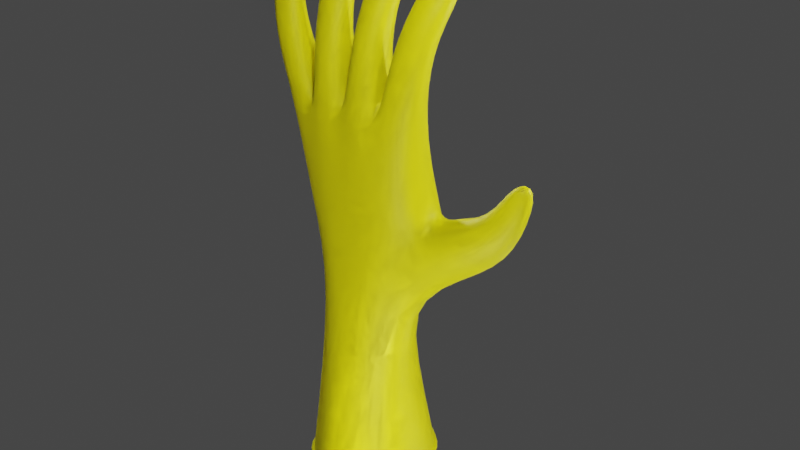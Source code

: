 # Source: GLOVE.blend  (saved by Blender 3.0.42; exported with 4.5.12 LTS)
import bpy
from mathutils import Matrix  # noqa: F401  (used for matrix-valued properties, if any)

bpy.ops.wm.read_factory_settings(use_empty=True)
scene = bpy.context.scene
scene.name = 'Scene'

# ---- collections
col_collection = bpy.data.collections.new('Collection'); scene.collection.children.link(col_collection)

# ---- materials (node trees are filled in below, after node groups)
mat_material_001 = bpy.data.materials.new('Material.001')
mat_material_001.use_transparent_shadow = False

# ---- material node trees
mat_material_001.use_nodes = True; mat_material_001.node_tree.nodes.clear()
_N = mat_material_001.node_tree.nodes; _L = mat_material_001.node_tree.links
n0 = _N.new('ShaderNodeBsdfPrincipled'); n0.name = 'Principled BSDF'; n0.location = (10, 300)
n0.distribution = 'GGX'
n0.subsurface_method = 'RANDOM_WALK_SKIN'
n0.inputs[0].default_value = (0.8, 0.7643, 0.0, 1.0)
n0.inputs[2].default_value = 0.5864
n0.inputs[3].default_value = 1.45
n0.inputs[13].default_value = 0.35
n0.inputs[27].default_value = (0.0, 0.0, 0.0, 1.0)
n0.inputs[28].default_value = 1.0
n1 = _N.new('ShaderNodeOutputMaterial'); n1.name = 'Material Output'; n1.location = (300, 300)
_L.new(n0.outputs[0], n1.inputs[0])
n1.is_active_output = True

# ---- world
world_world = bpy.data.worlds.new('World'); scene.world = world_world
world_world.use_nodes = True; world_world.node_tree.nodes.clear()
_N = world_world.node_tree.nodes; _L = world_world.node_tree.links
n0 = _N.new('ShaderNodeOutputWorld'); n0.name = 'World Output'; n0.location = (300, 300)
n1 = _N.new('ShaderNodeBackground'); n1.name = 'Background'; n1.location = (10, 300)
n1.inputs[0].default_value = (0.05088, 0.05088, 0.05088, 1.0)
_L.new(n1.outputs[0], n0.inputs[0])
n0.is_active_output = True
world_world.color = (0.05088, 0.05088, 0.05088)
world_world.use_sun_shadow = False
world_world.sun_shadow_jitter_overblur = 0.0

# ---- lights
light_point = bpy.data.lights.new('Point', 'POINT')
light_point.transmission_factor = 0.0
light_point.energy = 1000.0
light_point.shadow_soft_size = 0.25
light_point.shadow_maximum_resolution = 0.006
light_point.use_absolute_resolution = True
light_point_001 = bpy.data.lights.new('Point.001', 'POINT')
light_point_001.transmission_factor = 0.0
light_point_001.energy = 1000.0
light_point_001.shadow_soft_size = 0.25
light_point_001.shadow_maximum_resolution = 0.006
light_point_001.use_absolute_resolution = True
light_point_002 = bpy.data.lights.new('Point.002', 'POINT')
light_point_002.transmission_factor = 0.0
light_point_002.energy = 1000.0
light_point_002.shadow_soft_size = 0.25
light_point_002.shadow_maximum_resolution = 0.006
light_point_002.use_absolute_resolution = True
light_point_003 = bpy.data.lights.new('Point.003', 'POINT')
light_point_003.transmission_factor = 0.0
light_point_003.energy = 1000.0
light_point_003.shadow_soft_size = 0.25
light_point_003.shadow_maximum_resolution = 0.006
light_point_003.use_absolute_resolution = True
light_point_004 = bpy.data.lights.new('Point.004', 'POINT')
light_point_004.transmission_factor = 0.0
light_point_004.energy = 1000.0
light_point_004.shadow_soft_size = 0.25
light_point_004.shadow_maximum_resolution = 0.006
light_point_004.use_absolute_resolution = True
light_point_005 = bpy.data.lights.new('Point.005', 'POINT')
light_point_005.transmission_factor = 0.0
light_point_005.energy = 1000.0
light_point_005.shadow_soft_size = 0.25
light_point_005.shadow_maximum_resolution = 0.006
light_point_005.use_absolute_resolution = True
light_point_006 = bpy.data.lights.new('Point.006', 'POINT')
light_point_006.transmission_factor = 0.0
light_point_006.energy = 1000.0
light_point_006.shadow_soft_size = 0.25
light_point_006.shadow_maximum_resolution = 0.006
light_point_006.use_absolute_resolution = True
light_point_007 = bpy.data.lights.new('Point.007', 'POINT')
light_point_007.transmission_factor = 0.0
light_point_007.energy = 1000.0
light_point_007.shadow_soft_size = 0.25
light_point_007.shadow_maximum_resolution = 0.006
light_point_007.use_absolute_resolution = True
light_point_008 = bpy.data.lights.new('Point.008', 'POINT')
light_point_008.transmission_factor = 0.0
light_point_008.energy = 1000.0
light_point_008.shadow_soft_size = 0.25
light_point_008.shadow_maximum_resolution = 0.006
light_point_008.use_absolute_resolution = True
light_point_009 = bpy.data.lights.new('Point.009', 'POINT')
light_point_009.transmission_factor = 0.0
light_point_009.energy = 1000.0
light_point_009.shadow_soft_size = 0.25
light_point_009.shadow_maximum_resolution = 0.006
light_point_009.use_absolute_resolution = True

# ---- meshes
me_cube_003 = bpy.data.meshes.new('Cube.003')
me_cube_003.from_pydata([(-1.74, -1.0, -3.194), (-1.74, -1.0, -2.078), (-1.843, 0.5295, -3.038), (-1.843, 0.5295, -1.736), (1.0, -1.0, -4.515), (1.0, -1.0, -1.767), (1.024, 0.6304, -3.039), (1.024, 0.6304, -1.735), (-1.257, -2.75, -3.327), (-1.257, -2.75, -2.208), (0.2217, -2.75, -3.327), (0.2217, -2.75, -2.208), (1.334, -0.8039, -4.374), (1.484, -0.6251, -1.853), (2.197, -1.81, -4.341), (2.347, -1.631, -2.549), (2.176, -0.6024, -3.771), (2.295, -0.4877, -2.675), (2.903, -0.8788, -3.881), (3.023, -0.7642, -2.785), (2.649, 0.2235, -3.676), (2.719, 0.3082, -2.95), (3.166, 0.3009, -3.869), (3.233, 0.3803, -3.177), (0.292, 0.8328, -3.49), (-0.4058, 0.8633, -3.468), (-1.111, 0.804, -3.462), (-1.111, 0.804, -0.937), (-0.4058, 0.8633, -0.9302), (0.292, 0.8328, -0.9083), (-1.055, -1.0, -3.767), (-0.3699, -1.0, -3.767), (0.3151, -1.0, -3.767), (0.3151, -1.0, -1.523), (-0.3699, -1.0, -1.523), (-1.055, -1.0, -1.523), (-0.887, -2.75, -3.973), (-0.5174, -2.75, -3.973), (-0.1479, -2.75, -3.973), (-0.1479, -2.75, -1.562), (-0.5174, -2.75, -1.562), (-0.887, -2.75, -1.562), (-2.095, 1.824, -2.508), (-2.095, 1.971, -1.197), (-1.503, 2.042, -2.606), (-1.503, 2.188, -1.296), (-2.353, 2.507, -2.537), (-2.353, 2.764, -1.687), (-1.761, 2.696, -2.774), (-1.761, 2.953, -1.925), (-0.5305, 2.064, -2.632), (-1.233, 1.981, -2.594), (-1.233, 2.131, -1.255), (-0.5305, 2.214, -1.291), (-0.6778, 3.066, -3.239), (-1.381, 2.995, -3.149), (-1.381, 3.252, -2.3), (-0.6778, 3.323, -2.39), (0.3374, 2.274, -2.725), (-0.3604, 2.304, -2.74), (-0.3604, 2.453, -1.401), (0.3374, 2.424, -1.389), (0.3988, 3.178, -3.379), (-0.2989, 3.204, -3.412), (-0.2989, 3.461, -2.562), (0.3988, 3.435, -2.53), (1.291, 1.999, -2.6), (1.291, 2.148, -1.265), (0.5589, 2.196, -2.689), (0.5589, 2.345, -1.354), (1.533, 2.788, -2.89), (1.533, 3.045, -2.04), (0.801, 2.96, -3.105), (0.801, 3.217, -2.256), (-1.589, -6.262, -4.069), (-1.589, -6.262, -1.465), (0.8869, -6.262, -4.069), (0.8869, -6.262, -1.465), (-0.9697, -6.262, -4.991), (-0.3508, -6.262, -5.697), (0.2681, -6.262, -4.991), (0.2681, -6.262, -0.5429), (-0.3508, -6.262, 0.1628), (-0.9697, -6.262, -0.5429), (-1.006, -6.422, -0.4106), (-0.3508, -6.422, 0.337), (0.3049, -6.422, -0.4106), (0.3049, -6.422, -5.124), (-0.3508, -6.422, -5.871), (-1.006, -6.422, -5.124), (0.9605, -6.422, -1.388), (0.9605, -6.422, -4.147), (-1.662, -6.422, -1.388), (-1.662, -6.422, -4.147), (-2.358, 2.548, -2.568), (-2.358, 2.868, -1.809), (-1.766, 2.717, -2.862), (-1.766, 3.037, -2.104), (-2.501, 3.38, -3.209), (-2.494, 3.59, -2.596), (-2.158, 3.465, -3.469), (-2.15, 3.675, -2.856), (-0.6831, 3.047, -3.438), (-1.386, 2.983, -3.327), (-1.386, 3.303, -2.568), (-0.6831, 3.367, -2.679), (-0.9498, 3.789, -4.424), (-1.344, 3.751, -4.323), (-1.344, 3.967, -3.696), (-0.9498, 4.005, -3.796), (0.3935, 3.146, -3.611), (-0.3042, 3.169, -3.652), (-0.3042, 3.489, -2.893), (0.3935, 3.466, -2.853), (0.3058, 3.872, -4.715), (-0.1161, 3.888, -4.756), (-0.1161, 4.129, -4.053), (0.3058, 4.114, -4.012), (1.528, 2.799, -3.005), (1.528, 3.119, -2.247), (0.7958, 2.952, -3.272), (0.7958, 3.272, -2.514), (1.565, 3.554, -3.803), (1.565, 3.77, -3.174), (1.196, 3.646, -4.044), (1.196, 3.861, -3.416), (-1.565, -6.33, -4.045), (-1.565, -6.33, -1.49), (0.8638, -6.33, -4.045), (0.8638, -6.33, -1.49), (-0.9581, -6.33, -4.95), (-0.3508, -6.33, -5.642), (0.2565, -6.33, -4.95), (0.2565, -6.33, -0.5845), (-0.3508, -6.33, 0.108), (-0.9581, -6.33, -0.5845), (-1.589, -6.42, -4.069), (-1.589, -6.42, -1.465), (0.8869, -6.42, -4.069), (0.8869, -6.42, -1.465), (-0.9697, -6.42, -4.991), (-0.3508, -6.42, -5.697), (0.2681, -6.42, -4.991), (0.2681, -6.42, -0.5429), (-0.3508, -6.42, 0.1628), (-0.9697, -6.42, -0.5429), (0.8869, -6.296, -1.465), (-1.589, -6.296, -4.069), (-1.589, -6.296, -1.465), (-0.9697, -6.296, -0.5429), (0.2681, -6.296, -4.991), (0.8869, -6.296, -4.069), (-0.9697, -6.296, -4.991), (-0.3508, -6.296, -5.697), (0.2681, -6.296, -0.5429), (-0.3508, -6.296, 0.1628), (0.9605, -6.374, -1.388), (0.3049, -6.374, -0.4106), (-1.662, -6.374, -4.147), (-1.662, -6.374, -1.388), (-0.3508, -6.374, 0.337), (-1.006, -6.374, -0.4106), (0.3049, -6.374, -5.124), (0.9605, -6.374, -4.147), (-1.006, -6.374, -5.124), (-0.3508, -6.374, -5.871)], [], [(0, 1, 3, 2), (29, 7, 67, 69), (6, 7, 5, 4), (35, 1, 9, 41), (24, 6, 4, 32), (27, 3, 1, 35), (37, 38, 80, 79), (5, 11, 15, 13), (1, 0, 8, 9), (32, 4, 10, 38), (13, 15, 19, 17), (11, 10, 14, 15), (4, 5, 13, 12), (10, 4, 12, 14), (16, 17, 21, 20), (12, 13, 17, 16), (14, 12, 16, 18), (15, 14, 18, 19), (20, 21, 23, 22), (18, 16, 20, 22), (19, 18, 22, 23), (17, 19, 23, 21), (0, 30, 36, 8), (30, 31, 37, 36), (31, 32, 38, 37), (40, 41, 83, 82), (10, 11, 77, 76), (36, 37, 79, 78), (7, 29, 33, 5), (29, 28, 34, 33), (28, 27, 35, 34), (2, 26, 30, 0), (26, 25, 31, 30), (25, 24, 32, 31), (5, 33, 39, 11), (33, 34, 40, 39), (34, 35, 41, 40), (27, 26, 44, 45), (27, 28, 53, 52), (29, 24, 58, 61), (45, 44, 48, 49), (2, 3, 43, 42), (3, 27, 45, 43), (26, 2, 42, 44), (44, 42, 46, 48), (43, 45, 49, 47), (42, 43, 47, 46), (47, 49, 97, 95), (53, 50, 54, 57), (25, 26, 51, 50), (26, 27, 52, 51), (28, 25, 50, 53), (54, 55, 103, 102), (52, 53, 57, 56), (51, 52, 56, 55), (50, 51, 55, 54), (48, 46, 94, 96), (72, 73, 121, 120), (46, 47, 95, 94), (70, 72, 120, 118), (61, 58, 62, 65), (28, 29, 61, 60), (24, 25, 59, 58), (25, 28, 60, 59), (65, 62, 110, 113), (60, 61, 65, 64), (59, 60, 64, 63), (58, 59, 63, 62), (71, 70, 118, 119), (63, 64, 112, 111), (73, 71, 119, 121), (57, 54, 102, 105), (68, 69, 73, 72), (7, 6, 66, 67), (24, 29, 69, 68), (6, 24, 68, 66), (64, 65, 113, 112), (67, 66, 70, 71), (66, 68, 72, 70), (69, 67, 71, 73), (55, 56, 104, 103), (62, 63, 111, 110), (49, 48, 96, 97), (56, 57, 105, 104), (89, 88, 141, 140), (87, 91, 138, 142), (85, 84, 145, 144), (88, 87, 142, 141), (38, 10, 76, 80), (11, 39, 81, 77), (41, 9, 75, 83), (8, 36, 78, 74), (9, 8, 74, 75), (39, 40, 82, 81), (151, 146, 129, 128), (147, 152, 130, 126), (146, 154, 133, 129), (148, 147, 126, 127), (149, 148, 127, 135), (153, 150, 132, 131), (155, 149, 135, 134), (150, 151, 128, 132), (152, 153, 131, 130), (154, 155, 134, 133), (95, 97, 101, 99), (98, 99, 101, 100), (94, 95, 99, 98), (97, 96, 100, 101), (96, 94, 98, 100), (103, 104, 108, 107), (107, 108, 109, 106), (102, 103, 107, 106), (105, 102, 106, 109), (104, 105, 109, 108), (111, 112, 116, 115), (115, 116, 117, 114), (110, 111, 115, 114), (113, 110, 114, 117), (112, 113, 117, 116), (118, 120, 124, 122), (124, 125, 123, 122), (121, 119, 123, 125), (120, 121, 125, 124), (119, 118, 122, 123), (157, 160, 85, 86), (163, 156, 90, 91), (158, 164, 89, 93), (156, 157, 86, 90), (159, 158, 93, 92), (161, 159, 92, 84), (165, 162, 87, 88), (160, 161, 84, 85), (162, 163, 91, 87), (164, 165, 88, 89), (140, 145, 137, 136), (138, 139, 143, 142), (142, 143, 144, 141), (141, 144, 145, 140), (84, 92, 137, 145), (92, 93, 136, 137), (90, 86, 143, 139), (93, 89, 140, 136), (91, 90, 139, 138), (86, 85, 144, 143), (81, 82, 155, 154), (78, 79, 153, 152), (80, 76, 151, 150), (82, 83, 149, 155), (79, 80, 150, 153), (83, 75, 148, 149), (75, 74, 147, 148), (77, 81, 154, 146), (74, 78, 152, 147), (76, 77, 146, 151), (130, 131, 165, 164), (132, 128, 163, 162), (134, 135, 161, 160), (131, 132, 162, 165), (135, 127, 159, 161), (127, 126, 158, 159), (129, 133, 157, 156), (126, 130, 164, 158), (128, 129, 156, 163), (133, 134, 160, 157)])
me_cube_003.polygons.foreach_set('use_smooth', [True] * 164)
_uv = me_cube_003.uv_layers.new(name='UVMap')
_uv.uv.foreach_set('vector', [0.375, 0.0, 0.625, 0.0, 0.625, 0.25, 0.375, 0.25, 0.6875, 0.5, 0.625, 0.5, 0.625, 0.5, 0.6875, 0.5, 0.375, 0.5, 0.625, 0.5, 0.625, 0.75, 0.375, 0.75, 0.8125, 0.75, 0.875, 0.75, 0.875, 0.75, 0.8125, 0.75, 0.3125, 0.5, 0.375, 0.5, 0.375, 0.75, 0.3125, 0.75, 0.8125, 0.5, 0.875, 0.5, 0.875, 0.75, 0.8125, 0.75, 0.25, 0.75, 0.3125, 0.75, 0.3125, 0.75, 0.25, 0.75, 0.625, 0.75, 0.625, 0.75, 0.625, 0.75, 0.625, 0.75, 0.625, 0.0, 0.375, 0.0, 0.375, 0.0, 0.625, 0.0, 0.3125, 0.75, 0.375, 0.75, 0.375, 0.75, 0.3125, 0.75, 0.625, 0.75, 0.625, 0.75, 0.625, 0.75, 0.625, 0.75, 0.625, 0.75, 0.375, 0.75, 0.375, 0.75, 0.625, 0.75, 0.375, 0.75, 0.625, 0.75, 0.625, 0.75, 0.375, 0.75, 0.375, 0.75, 0.375, 0.75, 0.375, 0.75, 0.375, 0.75, 0.375, 0.75, 0.625, 0.75, 0.625, 0.75, 0.375, 0.75, 0.375, 0.75, 0.625, 0.75, 0.625, 0.75, 0.375, 0.75, 0.375, 0.75, 0.375, 0.75, 0.375, 0.75, 0.375, 0.75, 0.625, 0.75, 0.375, 0.75, 0.375, 0.75, 0.625, 0.75, 0.375, 0.75, 0.625, 0.75, 0.625, 0.75, 0.375, 0.75, 0.375, 0.75, 0.375, 0.75, 0.375, 0.75, 0.375, 0.75, 0.625, 0.75, 0.375, 0.75, 0.375, 0.75, 0.625, 0.75, 0.625, 0.75, 0.625, 0.75, 0.625, 0.75, 0.625, 0.75, 0.125, 0.75, 0.1875, 0.75, 0.1875, 0.75, 0.125, 0.75, 0.1875, 0.75, 0.25, 0.75, 0.25, 0.75, 0.1875, 0.75, 0.25, 0.75, 0.3125, 0.75, 0.3125, 0.75, 0.25, 0.75, 0.75, 0.75, 0.8125, 0.75, 0.8125, 0.75, 0.75, 0.75, 0.375, 0.75, 0.625, 0.75, 0.625, 0.75, 0.375, 0.75, 0.1875, 0.75, 0.25, 0.75, 0.25, 0.75, 0.1875, 0.75, 0.625, 0.5, 0.6875, 0.5, 0.6875, 0.75, 0.625, 0.75, 0.6875, 0.5, 0.75, 0.5, 0.75, 0.75, 0.6875, 0.75, 0.75, 0.5, 0.8125, 0.5, 0.8125, 0.75, 0.75, 0.75, 0.125, 0.5, 0.1875, 0.5, 0.1875, 0.75, 0.125, 0.75, 0.1875, 0.5, 0.25, 0.5, 0.25, 0.75, 0.1875, 0.75, 0.25, 0.5, 0.3125, 0.5, 0.3125, 0.75, 0.25, 0.75, 0.625, 0.75, 0.6875, 0.75, 0.6875, 0.75, 0.625, 0.75, 0.6875, 0.75, 0.75, 0.75, 0.75, 0.75, 0.6875, 0.75, 0.75, 0.75, 0.8125, 0.75, 0.8125, 0.75, 0.75, 0.75, 0.625, 0.3125, 0.375, 0.3125, 0.375, 0.3125, 0.625, 0.3125, 0.8125, 0.5, 0.75, 0.5, 0.75, 0.5, 0.8125, 0.5, 0.625, 0.4375, 0.375, 0.4375, 0.375, 0.4375, 0.625, 0.4375, 0.625, 0.3125, 0.375, 0.3125, 0.375, 0.3125, 0.625, 0.3125, 0.375, 0.25, 0.625, 0.25, 0.625, 0.25, 0.375, 0.25, 0.875, 0.5, 0.8125, 0.5, 0.8125, 0.5, 0.875, 0.5, 0.1875, 0.5, 0.125, 0.5, 0.125, 0.5, 0.1875, 0.5, 0.1875, 0.5, 0.125, 0.5, 0.125, 0.5, 0.1875, 0.5, 0.875, 0.5, 0.8125, 0.5, 0.8125, 0.5, 0.875, 0.5, 0.375, 0.25, 0.625, 0.25, 0.625, 0.25, 0.375, 0.25, 0.875, 0.5, 0.8125, 0.5, 0.8125, 0.5, 0.875, 0.5, 0.625, 0.375, 0.375, 0.375, 0.375, 0.375, 0.625, 0.375, 0.25, 0.5, 0.1875, 0.5, 0.1875, 0.5, 0.25, 0.5, 0.375, 0.3125, 0.625, 0.3125, 0.625, 0.3125, 0.375, 0.3125, 0.625, 0.375, 0.375, 0.375, 0.375, 0.375, 0.625, 0.375, 0.25, 0.5, 0.1875, 0.5, 0.1875, 0.5, 0.25, 0.5, 0.8125, 0.5, 0.75, 0.5, 0.75, 0.5, 0.8125, 0.5, 0.375, 0.3125, 0.625, 0.3125, 0.625, 0.3125, 0.375, 0.3125, 0.25, 0.5, 0.1875, 0.5, 0.1875, 0.5, 0.25, 0.5, 0.1875, 0.5, 0.125, 0.5, 0.125, 0.5, 0.1875, 0.5, 0.375, 0.4375, 0.625, 0.4375, 0.625, 0.4375, 0.375, 0.4375, 0.375, 0.25, 0.625, 0.25, 0.625, 0.25, 0.375, 0.25, 0.375, 0.5, 0.3125, 0.5, 0.3125, 0.5, 0.375, 0.5, 0.625, 0.4375, 0.375, 0.4375, 0.375, 0.4375, 0.625, 0.4375, 0.75, 0.5, 0.6875, 0.5, 0.6875, 0.5, 0.75, 0.5, 0.3125, 0.5, 0.25, 0.5, 0.25, 0.5, 0.3125, 0.5, 0.375, 0.375, 0.625, 0.375, 0.625, 0.375, 0.375, 0.375, 0.625, 0.4375, 0.375, 0.4375, 0.375, 0.4375, 0.625, 0.4375, 0.75, 0.5, 0.6875, 0.5, 0.6875, 0.5, 0.75, 0.5, 0.375, 0.375, 0.625, 0.375, 0.625, 0.375, 0.375, 0.375, 0.3125, 0.5, 0.25, 0.5, 0.25, 0.5, 0.3125, 0.5, 0.625, 0.5, 0.375, 0.5, 0.375, 0.5, 0.625, 0.5, 0.375, 0.375, 0.625, 0.375, 0.625, 0.375, 0.375, 0.375, 0.6875, 0.5, 0.625, 0.5, 0.625, 0.5, 0.6875, 0.5, 0.625, 0.375, 0.375, 0.375, 0.375, 0.375, 0.625, 0.375, 0.375, 0.4375, 0.625, 0.4375, 0.625, 0.4375, 0.375, 0.4375, 0.625, 0.5, 0.375, 0.5, 0.375, 0.5, 0.625, 0.5, 0.375, 0.4375, 0.625, 0.4375, 0.625, 0.4375, 0.375, 0.4375, 0.375, 0.5, 0.3125, 0.5, 0.3125, 0.5, 0.375, 0.5, 0.75, 0.5, 0.6875, 0.5, 0.6875, 0.5, 0.75, 0.5, 0.625, 0.5, 0.375, 0.5, 0.375, 0.5, 0.625, 0.5, 0.375, 0.5, 0.3125, 0.5, 0.3125, 0.5, 0.375, 0.5, 0.6875, 0.5, 0.625, 0.5, 0.625, 0.5, 0.6875, 0.5, 0.375, 0.3125, 0.625, 0.3125, 0.625, 0.3125, 0.375, 0.3125, 0.3125, 0.5, 0.25, 0.5, 0.25, 0.5, 0.3125, 0.5, 0.625, 0.3125, 0.375, 0.3125, 0.375, 0.3125, 0.625, 0.3125, 0.8125, 0.5, 0.75, 0.5, 0.75, 0.5, 0.8125, 0.5, 0.1875, 0.75, 0.25, 0.75, 0.25, 0.75, 0.1875, 0.75, 0.3125, 0.75, 0.375, 0.75, 0.375, 0.75, 0.3125, 0.75, 0.75, 0.75, 0.8125, 0.75, 0.8125, 0.75, 0.75, 0.75, 0.25, 0.75, 0.3125, 0.75, 0.3125, 0.75, 0.25, 0.75, 0.3125, 0.75, 0.375, 0.75, 0.375, 0.75, 0.3125, 0.75, 0.625, 0.75, 0.6875, 0.75, 0.6875, 0.75, 0.625, 0.75, 0.8125, 0.75, 0.875, 0.75, 0.875, 0.75, 0.8125, 0.75, 0.125, 0.75, 0.1875, 0.75, 0.1875, 0.75, 0.125, 0.75, 0.625, 0.0, 0.375, 0.0, 0.375, 0.0, 0.625, 0.0, 0.6875, 0.75, 0.75, 0.75, 0.75, 0.75, 0.6875, 0.75, 0.375, 0.75, 0.625, 0.75, 0.625, 0.75, 0.375, 0.75, 0.125, 0.75, 0.1875, 0.75, 0.1875, 0.75, 0.125, 0.75, 0.625, 0.75, 0.6875, 0.75, 0.6875, 0.75, 0.625, 0.75, 0.625, 0.0, 0.375, 0.0, 0.375, 0.0, 0.625, 0.0, 0.8125, 0.75, 0.875, 0.75, 0.875, 0.75, 0.8125, 0.75, 0.25, 0.75, 0.3125, 0.75, 0.3125, 0.75, 0.25, 0.75, 0.75, 0.75, 0.8125, 0.75, 0.8125, 0.75, 0.75, 0.75, 0.3125, 0.75, 0.375, 0.75, 0.375, 0.75, 0.3125, 0.75, 0.1875, 0.75, 0.25, 0.75, 0.25, 0.75, 0.1875, 0.75, 0.6875, 0.75, 0.75, 0.75, 0.75, 0.75, 0.6875, 0.75, 0.875, 0.5, 0.8125, 0.5, 0.8125, 0.5, 0.875, 0.5, 0.375, 0.25, 0.625, 0.25, 0.625, 0.3125, 0.375, 0.3125, 0.375, 0.25, 0.625, 0.25, 0.625, 0.25, 0.375, 0.25, 0.625, 0.3125, 0.375, 0.3125, 0.375, 0.3125, 0.625, 0.3125, 0.1875, 0.5, 0.125, 0.5, 0.125, 0.5, 0.1875, 0.5, 0.375, 0.3125, 0.625, 0.3125, 0.625, 0.3125, 0.375, 0.3125, 0.375, 0.3125, 0.625, 0.3125, 0.625, 0.375, 0.375, 0.375, 0.25, 0.5, 0.1875, 0.5, 0.1875, 0.5, 0.25, 0.5, 0.625, 0.375, 0.375, 0.375, 0.375, 0.375, 0.625, 0.375, 0.8125, 0.5, 0.75, 0.5, 0.75, 0.5, 0.8125, 0.5, 0.375, 0.375, 0.625, 0.375, 0.625, 0.375, 0.375, 0.375, 0.375, 0.375, 0.625, 0.375, 0.625, 0.4375, 0.375, 0.4375, 0.3125, 0.5, 0.25, 0.5, 0.25, 0.5, 0.3125, 0.5, 0.625, 0.4375, 0.375, 0.4375, 0.375, 0.4375, 0.625, 0.4375, 0.75, 0.5, 0.6875, 0.5, 0.6875, 0.5, 0.75, 0.5, 0.375, 0.5, 0.3125, 0.5, 0.3125, 0.5, 0.375, 0.5, 0.375, 0.4375, 0.625, 0.4375, 0.625, 0.5, 0.375, 0.5, 0.6875, 0.5, 0.625, 0.5, 0.625, 0.5, 0.6875, 0.5, 0.375, 0.4375, 0.625, 0.4375, 0.625, 0.4375, 0.375, 0.4375, 0.625, 0.5, 0.375, 0.5, 0.375, 0.5, 0.625, 0.5, 0.6875, 0.75, 0.75, 0.75, 0.75, 0.75, 0.6875, 0.75, 0.375, 0.75, 0.625, 0.75, 0.625, 0.75, 0.375, 0.75, 0.125, 0.75, 0.1875, 0.75, 0.1875, 0.75, 0.125, 0.75, 0.625, 0.75, 0.6875, 0.75, 0.6875, 0.75, 0.625, 0.75, 0.625, 0.0, 0.375, 0.0, 0.375, 0.0, 0.625, 0.0, 0.8125, 0.75, 0.875, 0.75, 0.875, 0.75, 0.8125, 0.75, 0.25, 0.75, 0.3125, 0.75, 0.3125, 0.75, 0.25, 0.75, 0.75, 0.75, 0.8125, 0.75, 0.8125, 0.75, 0.75, 0.75, 0.3125, 0.75, 0.375, 0.75, 0.375, 0.75, 0.3125, 0.75, 0.1875, 0.75, 0.25, 0.75, 0.25, 0.75, 0.1875, 0.75, 0.375, 0.9375, 0.625, 0.9375, 0.625, 1.0, 0.375, 1.0, 0.375, 0.75, 0.625, 0.75, 0.625, 0.8125, 0.375, 0.8125, 0.375, 0.8125, 0.625, 0.8125, 0.625, 0.875, 0.375, 0.875, 0.375, 0.875, 0.625, 0.875, 0.625, 0.9375, 0.375, 0.9375, 0.8125, 0.75, 0.875, 0.75, 0.875, 0.75, 0.8125, 0.75, 0.625, 0.0, 0.375, 0.0, 0.375, 0.0, 0.625, 0.0, 0.625, 0.75, 0.6875, 0.75, 0.6875, 0.75, 0.625, 0.75, 0.125, 0.75, 0.1875, 0.75, 0.1875, 0.75, 0.125, 0.75, 0.375, 0.75, 0.625, 0.75, 0.625, 0.75, 0.375, 0.75, 0.6875, 0.75, 0.75, 0.75, 0.75, 0.75, 0.6875, 0.75, 0.6875, 0.75, 0.75, 0.75, 0.75, 0.75, 0.6875, 0.75, 0.1875, 0.75, 0.25, 0.75, 0.25, 0.75, 0.1875, 0.75, 0.3125, 0.75, 0.375, 0.75, 0.375, 0.75, 0.3125, 0.75, 0.75, 0.75, 0.8125, 0.75, 0.8125, 0.75, 0.75, 0.75, 0.25, 0.75, 0.3125, 0.75, 0.3125, 0.75, 0.25, 0.75, 0.8125, 0.75, 0.875, 0.75, 0.875, 0.75, 0.8125, 0.75, 0.625, 0.0, 0.375, 0.0, 0.375, 0.0, 0.625, 0.0, 0.625, 0.75, 0.6875, 0.75, 0.6875, 0.75, 0.625, 0.75, 0.125, 0.75, 0.1875, 0.75, 0.1875, 0.75, 0.125, 0.75, 0.375, 0.75, 0.625, 0.75, 0.625, 0.75, 0.375, 0.75, 0.1875, 0.75, 0.25, 0.75, 0.25, 0.75, 0.1875, 0.75, 0.3125, 0.75, 0.375, 0.75, 0.375, 0.75, 0.3125, 0.75, 0.75, 0.75, 0.8125, 0.75, 0.8125, 0.75, 0.75, 0.75, 0.25, 0.75, 0.3125, 0.75, 0.3125, 0.75, 0.25, 0.75, 0.8125, 0.75, 0.875, 0.75, 0.875, 0.75, 0.8125, 0.75, 0.625, 0.0, 0.375, 0.0, 0.375, 0.0, 0.625, 0.0, 0.625, 0.75, 0.6875, 0.75, 0.6875, 0.75, 0.625, 0.75, 0.125, 0.75, 0.1875, 0.75, 0.1875, 0.75, 0.125, 0.75, 0.375, 0.75, 0.625, 0.75, 0.625, 0.75, 0.375, 0.75, 0.6875, 0.75, 0.75, 0.75, 0.75, 0.75, 0.6875, 0.75])
me_cube_003.materials.append(mat_material_001)
me_cube_003.use_remesh_fix_poles = True
me_cube_003.use_remesh_preserve_attributes = False
me_cube_003.update()
me_cube_004 = bpy.data.meshes.new('Cube.004')
me_cube_004.from_pydata([(-1.74, -1.0, -3.194), (-1.74, -1.0, -2.078), (-1.843, 0.5295, -3.038), (-1.843, 0.5295, -1.736), (1.0, -1.0, -4.515), (1.0, -1.0, -1.767), (1.024, 0.6304, -3.039), (1.024, 0.6304, -1.735), (-1.257, -2.75, -3.327), (-1.257, -2.75, -2.208), (0.2217, -2.75, -3.327), (0.2217, -2.75, -2.208), (1.334, -0.8039, -4.374), (1.484, -0.6251, -1.853), (2.197, -1.81, -4.341), (2.347, -1.631, -2.549), (2.176, -0.6024, -3.771), (2.295, -0.4877, -2.675), (2.903, -0.8788, -3.881), (3.023, -0.7642, -2.785), (2.649, 0.2235, -3.676), (2.719, 0.3082, -2.95), (3.166, 0.3009, -3.869), (3.233, 0.3803, -3.177), (0.292, 0.8328, -3.49), (-0.4058, 0.8633, -3.468), (-1.111, 0.804, -3.462), (-1.111, 0.804, -0.937), (-0.4058, 0.8633, -0.9302), (0.292, 0.8328, -0.9083), (-1.055, -1.0, -3.767), (-0.3699, -1.0, -3.767), (0.3151, -1.0, -3.767), (0.3151, -1.0, -1.523), (-0.3699, -1.0, -1.523), (-1.055, -1.0, -1.523), (-0.887, -2.75, -3.973), (-0.5174, -2.75, -3.973), (-0.1479, -2.75, -3.973), (-0.1479, -2.75, -1.562), (-0.5174, -2.75, -1.562), (-0.887, -2.75, -1.562), (-2.095, 1.824, -2.508), (-2.095, 1.971, -1.197), (-1.503, 2.042, -2.606), (-1.503, 2.188, -1.296), (-2.353, 2.507, -2.537), (-2.353, 2.764, -1.687), (-1.761, 2.696, -2.774), (-1.761, 2.953, -1.925), (-0.5305, 2.064, -2.632), (-1.233, 1.981, -2.594), (-1.233, 2.131, -1.255), (-0.5305, 2.214, -1.291), (-0.6778, 3.066, -3.239), (-1.381, 2.995, -3.149), (-1.381, 3.252, -2.3), (-0.6778, 3.323, -2.39), (0.3374, 2.274, -2.725), (-0.3604, 2.304, -2.74), (-0.3604, 2.453, -1.401), (0.3374, 2.424, -1.389), (0.3988, 3.178, -3.379), (-0.2989, 3.204, -3.412), (-0.2989, 3.461, -2.562), (0.3988, 3.435, -2.53), (1.291, 1.999, -2.6), (1.291, 2.148, -1.265), (0.5589, 2.196, -2.689), (0.5589, 2.345, -1.354), (1.533, 2.788, -2.89), (1.533, 3.045, -2.04), (0.801, 2.96, -3.105), (0.801, 3.217, -2.256), (-1.589, -6.262, -4.069), (-1.589, -6.262, -1.465), (0.8869, -6.262, -4.069), (0.8869, -6.262, -1.465), (-0.9697, -6.262, -4.991), (-0.3508, -6.262, -5.697), (0.2681, -6.262, -4.991), (0.2681, -6.262, -0.5429), (-0.3508, -6.262, 0.1628), (-0.9697, -6.262, -0.5429), (-1.006, -6.422, -0.4106), (-0.3508, -6.422, 0.337), (0.3049, -6.422, -0.4106), (0.3049, -6.422, -5.124), (-0.3508, -6.422, -5.871), (-1.006, -6.422, -5.124), (0.9605, -6.422, -1.388), (0.9605, -6.422, -4.147), (-1.662, -6.422, -1.388), (-1.662, -6.422, -4.147), (-2.358, 2.548, -2.568), (-2.358, 2.868, -1.809), (-1.766, 2.717, -2.862), (-1.766, 3.037, -2.104), (-2.501, 3.38, -3.209), (-2.494, 3.59, -2.596), (-2.158, 3.465, -3.469), (-2.15, 3.675, -2.856), (-0.6831, 3.047, -3.438), (-1.386, 2.983, -3.327), (-1.386, 3.303, -2.568), (-0.6831, 3.367, -2.679), (-0.9498, 3.789, -4.424), (-1.344, 3.751, -4.323), (-1.344, 3.967, -3.696), (-0.9498, 4.005, -3.796), (0.3935, 3.146, -3.611), (-0.3042, 3.169, -3.652), (-0.3042, 3.489, -2.893), (0.3935, 3.466, -2.853), (0.3058, 3.872, -4.715), (-0.1161, 3.888, -4.756), (-0.1161, 4.129, -4.053), (0.3058, 4.114, -4.012), (1.528, 2.799, -3.005), (1.528, 3.119, -2.247), (0.7958, 2.952, -3.272), (0.7958, 3.272, -2.514), (1.565, 3.554, -3.803), (1.565, 3.77, -3.174), (1.196, 3.646, -4.044), (1.196, 3.861, -3.416), (-1.565, -6.33, -4.045), (-1.565, -6.33, -1.49), (0.8638, -6.33, -4.045), (0.8638, -6.33, -1.49), (-0.9581, -6.33, -4.95), (-0.3508, -6.33, -5.642), (0.2565, -6.33, -4.95), (0.2565, -6.33, -0.5845), (-0.3508, -6.33, 0.108), (-0.9581, -6.33, -0.5845), (-1.589, -6.42, -4.069), (-1.589, -6.42, -1.465), (0.8869, -6.42, -4.069), (0.8869, -6.42, -1.465), (-0.9697, -6.42, -4.991), (-0.3508, -6.42, -5.697), (0.2681, -6.42, -4.991), (0.2681, -6.42, -0.5429), (-0.3508, -6.42, 0.1628), (-0.9697, -6.42, -0.5429), (0.8869, -6.296, -1.465), (-1.589, -6.296, -4.069), (-1.589, -6.296, -1.465), (-0.9697, -6.296, -0.5429), (0.2681, -6.296, -4.991), (0.8869, -6.296, -4.069), (-0.9697, -6.296, -4.991), (-0.3508, -6.296, -5.697), (0.2681, -6.296, -0.5429), (-0.3508, -6.296, 0.1628), (0.9605, -6.374, -1.388), (0.3049, -6.374, -0.4106), (-1.662, -6.374, -4.147), (-1.662, -6.374, -1.388), (-0.3508, -6.374, 0.337), (-1.006, -6.374, -0.4106), (0.3049, -6.374, -5.124), (0.9605, -6.374, -4.147), (-1.006, -6.374, -5.124), (-0.3508, -6.374, -5.871)], [], [(0, 1, 3, 2), (29, 7, 67, 69), (6, 7, 5, 4), (35, 1, 9, 41), (24, 6, 4, 32), (27, 3, 1, 35), (37, 38, 80, 79), (5, 11, 15, 13), (1, 0, 8, 9), (32, 4, 10, 38), (13, 15, 19, 17), (11, 10, 14, 15), (4, 5, 13, 12), (10, 4, 12, 14), (16, 17, 21, 20), (12, 13, 17, 16), (14, 12, 16, 18), (15, 14, 18, 19), (20, 21, 23, 22), (18, 16, 20, 22), (19, 18, 22, 23), (17, 19, 23, 21), (0, 30, 36, 8), (30, 31, 37, 36), (31, 32, 38, 37), (40, 41, 83, 82), (10, 11, 77, 76), (36, 37, 79, 78), (7, 29, 33, 5), (29, 28, 34, 33), (28, 27, 35, 34), (2, 26, 30, 0), (26, 25, 31, 30), (25, 24, 32, 31), (5, 33, 39, 11), (33, 34, 40, 39), (34, 35, 41, 40), (27, 26, 44, 45), (27, 28, 53, 52), (29, 24, 58, 61), (45, 44, 48, 49), (2, 3, 43, 42), (3, 27, 45, 43), (26, 2, 42, 44), (44, 42, 46, 48), (43, 45, 49, 47), (42, 43, 47, 46), (47, 49, 97, 95), (53, 50, 54, 57), (25, 26, 51, 50), (26, 27, 52, 51), (28, 25, 50, 53), (54, 55, 103, 102), (52, 53, 57, 56), (51, 52, 56, 55), (50, 51, 55, 54), (48, 46, 94, 96), (72, 73, 121, 120), (46, 47, 95, 94), (70, 72, 120, 118), (61, 58, 62, 65), (28, 29, 61, 60), (24, 25, 59, 58), (25, 28, 60, 59), (65, 62, 110, 113), (60, 61, 65, 64), (59, 60, 64, 63), (58, 59, 63, 62), (71, 70, 118, 119), (63, 64, 112, 111), (73, 71, 119, 121), (57, 54, 102, 105), (68, 69, 73, 72), (7, 6, 66, 67), (24, 29, 69, 68), (6, 24, 68, 66), (64, 65, 113, 112), (67, 66, 70, 71), (66, 68, 72, 70), (69, 67, 71, 73), (55, 56, 104, 103), (62, 63, 111, 110), (49, 48, 96, 97), (56, 57, 105, 104), (89, 88, 141, 140), (87, 91, 138, 142), (85, 84, 145, 144), (88, 87, 142, 141), (38, 10, 76, 80), (11, 39, 81, 77), (41, 9, 75, 83), (8, 36, 78, 74), (9, 8, 74, 75), (39, 40, 82, 81), (151, 146, 129, 128), (147, 152, 130, 126), (146, 154, 133, 129), (148, 147, 126, 127), (149, 148, 127, 135), (153, 150, 132, 131), (155, 149, 135, 134), (150, 151, 128, 132), (152, 153, 131, 130), (154, 155, 134, 133), (95, 97, 101, 99), (98, 99, 101, 100), (94, 95, 99, 98), (97, 96, 100, 101), (96, 94, 98, 100), (103, 104, 108, 107), (107, 108, 109, 106), (102, 103, 107, 106), (105, 102, 106, 109), (104, 105, 109, 108), (111, 112, 116, 115), (115, 116, 117, 114), (110, 111, 115, 114), (113, 110, 114, 117), (112, 113, 117, 116), (118, 120, 124, 122), (124, 125, 123, 122), (121, 119, 123, 125), (120, 121, 125, 124), (119, 118, 122, 123), (157, 160, 85, 86), (163, 156, 90, 91), (158, 164, 89, 93), (156, 157, 86, 90), (159, 158, 93, 92), (161, 159, 92, 84), (165, 162, 87, 88), (160, 161, 84, 85), (162, 163, 91, 87), (164, 165, 88, 89), (140, 145, 137, 136), (138, 139, 143, 142), (142, 143, 144, 141), (141, 144, 145, 140), (84, 92, 137, 145), (92, 93, 136, 137), (90, 86, 143, 139), (93, 89, 140, 136), (91, 90, 139, 138), (86, 85, 144, 143), (81, 82, 155, 154), (78, 79, 153, 152), (80, 76, 151, 150), (82, 83, 149, 155), (79, 80, 150, 153), (83, 75, 148, 149), (75, 74, 147, 148), (77, 81, 154, 146), (74, 78, 152, 147), (76, 77, 146, 151), (130, 131, 165, 164), (132, 128, 163, 162), (134, 135, 161, 160), (131, 132, 162, 165), (135, 127, 159, 161), (127, 126, 158, 159), (129, 133, 157, 156), (126, 130, 164, 158), (128, 129, 156, 163), (133, 134, 160, 157)])
me_cube_004.polygons.foreach_set('use_smooth', [True] * 164)
_uv = me_cube_004.uv_layers.new(name='UVMap')
_uv.uv.foreach_set('vector', [0.375, 0.0, 0.625, 0.0, 0.625, 0.25, 0.375, 0.25, 0.6875, 0.5, 0.625, 0.5, 0.625, 0.5, 0.6875, 0.5, 0.375, 0.5, 0.625, 0.5, 0.625, 0.75, 0.375, 0.75, 0.8125, 0.75, 0.875, 0.75, 0.875, 0.75, 0.8125, 0.75, 0.3125, 0.5, 0.375, 0.5, 0.375, 0.75, 0.3125, 0.75, 0.8125, 0.5, 0.875, 0.5, 0.875, 0.75, 0.8125, 0.75, 0.25, 0.75, 0.3125, 0.75, 0.3125, 0.75, 0.25, 0.75, 0.625, 0.75, 0.625, 0.75, 0.625, 0.75, 0.625, 0.75, 0.625, 0.0, 0.375, 0.0, 0.375, 0.0, 0.625, 0.0, 0.3125, 0.75, 0.375, 0.75, 0.375, 0.75, 0.3125, 0.75, 0.625, 0.75, 0.625, 0.75, 0.625, 0.75, 0.625, 0.75, 0.625, 0.75, 0.375, 0.75, 0.375, 0.75, 0.625, 0.75, 0.375, 0.75, 0.625, 0.75, 0.625, 0.75, 0.375, 0.75, 0.375, 0.75, 0.375, 0.75, 0.375, 0.75, 0.375, 0.75, 0.375, 0.75, 0.625, 0.75, 0.625, 0.75, 0.375, 0.75, 0.375, 0.75, 0.625, 0.75, 0.625, 0.75, 0.375, 0.75, 0.375, 0.75, 0.375, 0.75, 0.375, 0.75, 0.375, 0.75, 0.625, 0.75, 0.375, 0.75, 0.375, 0.75, 0.625, 0.75, 0.375, 0.75, 0.625, 0.75, 0.625, 0.75, 0.375, 0.75, 0.375, 0.75, 0.375, 0.75, 0.375, 0.75, 0.375, 0.75, 0.625, 0.75, 0.375, 0.75, 0.375, 0.75, 0.625, 0.75, 0.625, 0.75, 0.625, 0.75, 0.625, 0.75, 0.625, 0.75, 0.125, 0.75, 0.1875, 0.75, 0.1875, 0.75, 0.125, 0.75, 0.1875, 0.75, 0.25, 0.75, 0.25, 0.75, 0.1875, 0.75, 0.25, 0.75, 0.3125, 0.75, 0.3125, 0.75, 0.25, 0.75, 0.75, 0.75, 0.8125, 0.75, 0.8125, 0.75, 0.75, 0.75, 0.375, 0.75, 0.625, 0.75, 0.625, 0.75, 0.375, 0.75, 0.1875, 0.75, 0.25, 0.75, 0.25, 0.75, 0.1875, 0.75, 0.625, 0.5, 0.6875, 0.5, 0.6875, 0.75, 0.625, 0.75, 0.6875, 0.5, 0.75, 0.5, 0.75, 0.75, 0.6875, 0.75, 0.75, 0.5, 0.8125, 0.5, 0.8125, 0.75, 0.75, 0.75, 0.125, 0.5, 0.1875, 0.5, 0.1875, 0.75, 0.125, 0.75, 0.1875, 0.5, 0.25, 0.5, 0.25, 0.75, 0.1875, 0.75, 0.25, 0.5, 0.3125, 0.5, 0.3125, 0.75, 0.25, 0.75, 0.625, 0.75, 0.6875, 0.75, 0.6875, 0.75, 0.625, 0.75, 0.6875, 0.75, 0.75, 0.75, 0.75, 0.75, 0.6875, 0.75, 0.75, 0.75, 0.8125, 0.75, 0.8125, 0.75, 0.75, 0.75, 0.625, 0.3125, 0.375, 0.3125, 0.375, 0.3125, 0.625, 0.3125, 0.8125, 0.5, 0.75, 0.5, 0.75, 0.5, 0.8125, 0.5, 0.625, 0.4375, 0.375, 0.4375, 0.375, 0.4375, 0.625, 0.4375, 0.625, 0.3125, 0.375, 0.3125, 0.375, 0.3125, 0.625, 0.3125, 0.375, 0.25, 0.625, 0.25, 0.625, 0.25, 0.375, 0.25, 0.875, 0.5, 0.8125, 0.5, 0.8125, 0.5, 0.875, 0.5, 0.1875, 0.5, 0.125, 0.5, 0.125, 0.5, 0.1875, 0.5, 0.1875, 0.5, 0.125, 0.5, 0.125, 0.5, 0.1875, 0.5, 0.875, 0.5, 0.8125, 0.5, 0.8125, 0.5, 0.875, 0.5, 0.375, 0.25, 0.625, 0.25, 0.625, 0.25, 0.375, 0.25, 0.875, 0.5, 0.8125, 0.5, 0.8125, 0.5, 0.875, 0.5, 0.625, 0.375, 0.375, 0.375, 0.375, 0.375, 0.625, 0.375, 0.25, 0.5, 0.1875, 0.5, 0.1875, 0.5, 0.25, 0.5, 0.375, 0.3125, 0.625, 0.3125, 0.625, 0.3125, 0.375, 0.3125, 0.625, 0.375, 0.375, 0.375, 0.375, 0.375, 0.625, 0.375, 0.25, 0.5, 0.1875, 0.5, 0.1875, 0.5, 0.25, 0.5, 0.8125, 0.5, 0.75, 0.5, 0.75, 0.5, 0.8125, 0.5, 0.375, 0.3125, 0.625, 0.3125, 0.625, 0.3125, 0.375, 0.3125, 0.25, 0.5, 0.1875, 0.5, 0.1875, 0.5, 0.25, 0.5, 0.1875, 0.5, 0.125, 0.5, 0.125, 0.5, 0.1875, 0.5, 0.375, 0.4375, 0.625, 0.4375, 0.625, 0.4375, 0.375, 0.4375, 0.375, 0.25, 0.625, 0.25, 0.625, 0.25, 0.375, 0.25, 0.375, 0.5, 0.3125, 0.5, 0.3125, 0.5, 0.375, 0.5, 0.625, 0.4375, 0.375, 0.4375, 0.375, 0.4375, 0.625, 0.4375, 0.75, 0.5, 0.6875, 0.5, 0.6875, 0.5, 0.75, 0.5, 0.3125, 0.5, 0.25, 0.5, 0.25, 0.5, 0.3125, 0.5, 0.375, 0.375, 0.625, 0.375, 0.625, 0.375, 0.375, 0.375, 0.625, 0.4375, 0.375, 0.4375, 0.375, 0.4375, 0.625, 0.4375, 0.75, 0.5, 0.6875, 0.5, 0.6875, 0.5, 0.75, 0.5, 0.375, 0.375, 0.625, 0.375, 0.625, 0.375, 0.375, 0.375, 0.3125, 0.5, 0.25, 0.5, 0.25, 0.5, 0.3125, 0.5, 0.625, 0.5, 0.375, 0.5, 0.375, 0.5, 0.625, 0.5, 0.375, 0.375, 0.625, 0.375, 0.625, 0.375, 0.375, 0.375, 0.6875, 0.5, 0.625, 0.5, 0.625, 0.5, 0.6875, 0.5, 0.625, 0.375, 0.375, 0.375, 0.375, 0.375, 0.625, 0.375, 0.375, 0.4375, 0.625, 0.4375, 0.625, 0.4375, 0.375, 0.4375, 0.625, 0.5, 0.375, 0.5, 0.375, 0.5, 0.625, 0.5, 0.375, 0.4375, 0.625, 0.4375, 0.625, 0.4375, 0.375, 0.4375, 0.375, 0.5, 0.3125, 0.5, 0.3125, 0.5, 0.375, 0.5, 0.75, 0.5, 0.6875, 0.5, 0.6875, 0.5, 0.75, 0.5, 0.625, 0.5, 0.375, 0.5, 0.375, 0.5, 0.625, 0.5, 0.375, 0.5, 0.3125, 0.5, 0.3125, 0.5, 0.375, 0.5, 0.6875, 0.5, 0.625, 0.5, 0.625, 0.5, 0.6875, 0.5, 0.375, 0.3125, 0.625, 0.3125, 0.625, 0.3125, 0.375, 0.3125, 0.3125, 0.5, 0.25, 0.5, 0.25, 0.5, 0.3125, 0.5, 0.625, 0.3125, 0.375, 0.3125, 0.375, 0.3125, 0.625, 0.3125, 0.8125, 0.5, 0.75, 0.5, 0.75, 0.5, 0.8125, 0.5, 0.1875, 0.75, 0.25, 0.75, 0.25, 0.75, 0.1875, 0.75, 0.3125, 0.75, 0.375, 0.75, 0.375, 0.75, 0.3125, 0.75, 0.75, 0.75, 0.8125, 0.75, 0.8125, 0.75, 0.75, 0.75, 0.25, 0.75, 0.3125, 0.75, 0.3125, 0.75, 0.25, 0.75, 0.3125, 0.75, 0.375, 0.75, 0.375, 0.75, 0.3125, 0.75, 0.625, 0.75, 0.6875, 0.75, 0.6875, 0.75, 0.625, 0.75, 0.8125, 0.75, 0.875, 0.75, 0.875, 0.75, 0.8125, 0.75, 0.125, 0.75, 0.1875, 0.75, 0.1875, 0.75, 0.125, 0.75, 0.625, 0.0, 0.375, 0.0, 0.375, 0.0, 0.625, 0.0, 0.6875, 0.75, 0.75, 0.75, 0.75, 0.75, 0.6875, 0.75, 0.375, 0.75, 0.625, 0.75, 0.625, 0.75, 0.375, 0.75, 0.125, 0.75, 0.1875, 0.75, 0.1875, 0.75, 0.125, 0.75, 0.625, 0.75, 0.6875, 0.75, 0.6875, 0.75, 0.625, 0.75, 0.625, 0.0, 0.375, 0.0, 0.375, 0.0, 0.625, 0.0, 0.8125, 0.75, 0.875, 0.75, 0.875, 0.75, 0.8125, 0.75, 0.25, 0.75, 0.3125, 0.75, 0.3125, 0.75, 0.25, 0.75, 0.75, 0.75, 0.8125, 0.75, 0.8125, 0.75, 0.75, 0.75, 0.3125, 0.75, 0.375, 0.75, 0.375, 0.75, 0.3125, 0.75, 0.1875, 0.75, 0.25, 0.75, 0.25, 0.75, 0.1875, 0.75, 0.6875, 0.75, 0.75, 0.75, 0.75, 0.75, 0.6875, 0.75, 0.875, 0.5, 0.8125, 0.5, 0.8125, 0.5, 0.875, 0.5, 0.375, 0.25, 0.625, 0.25, 0.625, 0.3125, 0.375, 0.3125, 0.375, 0.25, 0.625, 0.25, 0.625, 0.25, 0.375, 0.25, 0.625, 0.3125, 0.375, 0.3125, 0.375, 0.3125, 0.625, 0.3125, 0.1875, 0.5, 0.125, 0.5, 0.125, 0.5, 0.1875, 0.5, 0.375, 0.3125, 0.625, 0.3125, 0.625, 0.3125, 0.375, 0.3125, 0.375, 0.3125, 0.625, 0.3125, 0.625, 0.375, 0.375, 0.375, 0.25, 0.5, 0.1875, 0.5, 0.1875, 0.5, 0.25, 0.5, 0.625, 0.375, 0.375, 0.375, 0.375, 0.375, 0.625, 0.375, 0.8125, 0.5, 0.75, 0.5, 0.75, 0.5, 0.8125, 0.5, 0.375, 0.375, 0.625, 0.375, 0.625, 0.375, 0.375, 0.375, 0.375, 0.375, 0.625, 0.375, 0.625, 0.4375, 0.375, 0.4375, 0.3125, 0.5, 0.25, 0.5, 0.25, 0.5, 0.3125, 0.5, 0.625, 0.4375, 0.375, 0.4375, 0.375, 0.4375, 0.625, 0.4375, 0.75, 0.5, 0.6875, 0.5, 0.6875, 0.5, 0.75, 0.5, 0.375, 0.5, 0.3125, 0.5, 0.3125, 0.5, 0.375, 0.5, 0.375, 0.4375, 0.625, 0.4375, 0.625, 0.5, 0.375, 0.5, 0.6875, 0.5, 0.625, 0.5, 0.625, 0.5, 0.6875, 0.5, 0.375, 0.4375, 0.625, 0.4375, 0.625, 0.4375, 0.375, 0.4375, 0.625, 0.5, 0.375, 0.5, 0.375, 0.5, 0.625, 0.5, 0.6875, 0.75, 0.75, 0.75, 0.75, 0.75, 0.6875, 0.75, 0.375, 0.75, 0.625, 0.75, 0.625, 0.75, 0.375, 0.75, 0.125, 0.75, 0.1875, 0.75, 0.1875, 0.75, 0.125, 0.75, 0.625, 0.75, 0.6875, 0.75, 0.6875, 0.75, 0.625, 0.75, 0.625, 0.0, 0.375, 0.0, 0.375, 0.0, 0.625, 0.0, 0.8125, 0.75, 0.875, 0.75, 0.875, 0.75, 0.8125, 0.75, 0.25, 0.75, 0.3125, 0.75, 0.3125, 0.75, 0.25, 0.75, 0.75, 0.75, 0.8125, 0.75, 0.8125, 0.75, 0.75, 0.75, 0.3125, 0.75, 0.375, 0.75, 0.375, 0.75, 0.3125, 0.75, 0.1875, 0.75, 0.25, 0.75, 0.25, 0.75, 0.1875, 0.75, 0.375, 0.9375, 0.625, 0.9375, 0.625, 1.0, 0.375, 1.0, 0.375, 0.75, 0.625, 0.75, 0.625, 0.8125, 0.375, 0.8125, 0.375, 0.8125, 0.625, 0.8125, 0.625, 0.875, 0.375, 0.875, 0.375, 0.875, 0.625, 0.875, 0.625, 0.9375, 0.375, 0.9375, 0.8125, 0.75, 0.875, 0.75, 0.875, 0.75, 0.8125, 0.75, 0.625, 0.0, 0.375, 0.0, 0.375, 0.0, 0.625, 0.0, 0.625, 0.75, 0.6875, 0.75, 0.6875, 0.75, 0.625, 0.75, 0.125, 0.75, 0.1875, 0.75, 0.1875, 0.75, 0.125, 0.75, 0.375, 0.75, 0.625, 0.75, 0.625, 0.75, 0.375, 0.75, 0.6875, 0.75, 0.75, 0.75, 0.75, 0.75, 0.6875, 0.75, 0.6875, 0.75, 0.75, 0.75, 0.75, 0.75, 0.6875, 0.75, 0.1875, 0.75, 0.25, 0.75, 0.25, 0.75, 0.1875, 0.75, 0.3125, 0.75, 0.375, 0.75, 0.375, 0.75, 0.3125, 0.75, 0.75, 0.75, 0.8125, 0.75, 0.8125, 0.75, 0.75, 0.75, 0.25, 0.75, 0.3125, 0.75, 0.3125, 0.75, 0.25, 0.75, 0.8125, 0.75, 0.875, 0.75, 0.875, 0.75, 0.8125, 0.75, 0.625, 0.0, 0.375, 0.0, 0.375, 0.0, 0.625, 0.0, 0.625, 0.75, 0.6875, 0.75, 0.6875, 0.75, 0.625, 0.75, 0.125, 0.75, 0.1875, 0.75, 0.1875, 0.75, 0.125, 0.75, 0.375, 0.75, 0.625, 0.75, 0.625, 0.75, 0.375, 0.75, 0.1875, 0.75, 0.25, 0.75, 0.25, 0.75, 0.1875, 0.75, 0.3125, 0.75, 0.375, 0.75, 0.375, 0.75, 0.3125, 0.75, 0.75, 0.75, 0.8125, 0.75, 0.8125, 0.75, 0.75, 0.75, 0.25, 0.75, 0.3125, 0.75, 0.3125, 0.75, 0.25, 0.75, 0.8125, 0.75, 0.875, 0.75, 0.875, 0.75, 0.8125, 0.75, 0.625, 0.0, 0.375, 0.0, 0.375, 0.0, 0.625, 0.0, 0.625, 0.75, 0.6875, 0.75, 0.6875, 0.75, 0.625, 0.75, 0.125, 0.75, 0.1875, 0.75, 0.1875, 0.75, 0.125, 0.75, 0.375, 0.75, 0.625, 0.75, 0.625, 0.75, 0.375, 0.75, 0.6875, 0.75, 0.75, 0.75, 0.75, 0.75, 0.6875, 0.75])
me_cube_004.materials.append(mat_material_001)
me_cube_004.use_remesh_fix_poles = True
me_cube_004.use_remesh_preserve_attributes = False
me_cube_004.update()

# ---- objects
ob_cube = bpy.data.objects.new('Cube', me_cube_003)
ob_point = bpy.data.objects.new('Point', light_point)
ob_point_001 = bpy.data.objects.new('Point.001', light_point_001)
ob_point_002 = bpy.data.objects.new('Point.002', light_point_002)
ob_point_003 = bpy.data.objects.new('Point.003', light_point_003)
ob_cube_001 = bpy.data.objects.new('Cube.001', me_cube_004)
ob_point_004 = bpy.data.objects.new('Point.004', light_point_004)
ob_point_005 = bpy.data.objects.new('Point.005', light_point_005)
ob_point_006 = bpy.data.objects.new('Point.006', light_point_006)
ob_point_007 = bpy.data.objects.new('Point.007', light_point_007)
ob_point_008 = bpy.data.objects.new('Point.008', light_point_008)
ob_point_009 = bpy.data.objects.new('Point.009', light_point_009)

# ---- transforms, parenting, visibility, modifiers, constraints
ob_cube.location = (0.0, -1.184, 6.239)
ob_cube.rotation_euler = (1.571, 2.22e-16, 2.22e-16)
ob_cube.scale = (0.9412, 1.0, 0.4971)
_m = ob_cube.modifiers.new('Subdivision', 'SUBSURF')
_m.levels = 2
ob_point.location = (-4.945, 2.86, 8.301)
ob_point_001.location = (5.556, 3.759, 7.878)
ob_point_002.location = (4.781, -3.746, 0.1808)
ob_point_003.location = (3.732, -3.778, 12.62)
ob_cube_001.location = (0.0, -1.184, 6.239)
ob_cube_001.rotation_euler = (1.571, 2.22e-16, 2.22e-16)
ob_cube_001.scale = (0.9412, 1.0, 0.4971)
_m = ob_cube_001.modifiers.new('Subdivision', 'SUBSURF')
_m.levels = 2
ob_point_004.location = (-4.945, 2.86, 8.301)
ob_point_005.location = (5.556, 3.759, 7.878)
ob_point_006.location = (3.732, -3.778, 12.62)
ob_point_007.location = (-4.945, 2.86, -3.14)
ob_point_008.location = (5.556, 3.759, -3.563)
ob_point_009.location = (3.732, -3.778, 1.176)

# ---- collection membership
col_collection.objects.link(ob_cube)
col_collection.objects.link(ob_point)
col_collection.objects.link(ob_point_001)
col_collection.objects.link(ob_point_002)
col_collection.objects.link(ob_point_003)
col_collection.objects.link(ob_cube_001)
col_collection.objects.link(ob_point_004)
col_collection.objects.link(ob_point_005)
col_collection.objects.link(ob_point_006)
col_collection.objects.link(ob_point_007)
col_collection.objects.link(ob_point_008)
col_collection.objects.link(ob_point_009)

# ---- scene / render settings (as saved in the file)
scene.frame_start = 1; scene.frame_end = 250; scene.frame_set(5)
scene.render.engine = 'BLENDER_EEVEE_NEXT'
scene.cycles.sampling_pattern = 'TABULATED_SOBOL'
scene.cycles.use_light_tree = False
scene.view_settings.view_transform = 'Filmic'
bpy.context.view_layer.update()

# ---- added for rendering (the .blend has no active camera): camera
cam_auto = bpy.data.cameras.new('AutoCamera')
cam_auto.lens = 50.0
cam_auto.sensor_width = 36.0
cam_auto.clip_end = 1000.0
ob_auto_camera = bpy.data.objects.new('AutoCamera', cam_auto)
scene.collection.objects.link(ob_auto_camera)
ob_auto_camera.location = (11.6748, -13.4046, 14.1569)
ob_auto_camera.rotation_euler = (1.09748, -7.21219e-08, 0.694738)
scene.camera = ob_auto_camera
bpy.context.view_layer.update()
